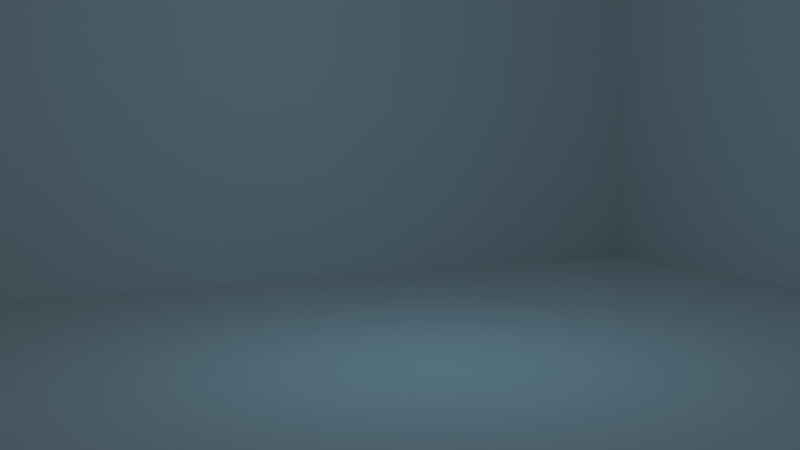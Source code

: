 # Source: templateFile_livingRoom.blend  (saved by Blender 3.1.7; exported with 4.5.12 LTS)
import bpy
from mathutils import Matrix  # noqa: F401  (used for matrix-valued properties, if any)

bpy.ops.wm.read_factory_settings(use_empty=True)
scene = bpy.context.scene
scene.name = 'Scene'

# ---- collections
col_var1 = bpy.data.collections.new('var1'); scene.collection.children.link(col_var1)

# ---- world
world_world = bpy.data.worlds.new('World'); scene.world = world_world
world_world.use_nodes = True; world_world.node_tree.nodes.clear()
_N = world_world.node_tree.nodes; _L = world_world.node_tree.links
n0 = _N.new('ShaderNodeOutputWorld'); n0.name = 'World Output'; n0.location = (300, 300)
n1 = _N.new('ShaderNodeBackground'); n1.name = 'Background'; n1.location = (10, 300)
n1.inputs[0].default_value = (0.05088, 0.05088, 0.05088, 1.0)
_L.new(n1.outputs[0], n0.inputs[0])
n0.is_active_output = True
world_world.color = (0.05088, 0.05088, 0.05088)
world_world.use_sun_shadow = False
world_world.sun_shadow_jitter_overblur = 0.0

# ---- cameras
cam_camera = bpy.data.cameras.new('Camera')

# ---- lights
light_point = bpy.data.lights.new('Point', 'POINT')
light_point.color = (0.262, 0.7056, 1.0)
light_point.transmission_factor = 0.0
light_point.energy = 78.1
light_point.shadow_soft_size = 0.25
light_point.shadow_maximum_resolution = 0.006
light_point.use_absolute_resolution = True

# ---- meshes
me_plane = bpy.data.meshes.new('Plane')
me_plane.from_pydata([(-1.0, -1.0, 0.0), (1.0, -1.0, 0.0), (-1.0, 1.0, 0.0), (1.0, 1.0, 0.0), (-1.0, -1.0, 1.365), (-1.0, 1.0, 1.365), (1.0, 1.0, 1.365)], [], [(0, 1, 3, 2), (2, 3, 6, 5), (0, 2, 5, 4)])
_uv = me_plane.uv_layers.new(name='UVMap')
_uv.uv.foreach_set('vector', [0.0, 0.0, 1.0, 0.0, 1.0, 1.0, 0.0, 1.0, 0.0, 1.0, 1.0, 1.0, 1.0, 1.0, 0.0, 1.0, 0.0, 0.0, 0.0, 1.0, 0.0, 1.0, 0.0, 0.0])
me_plane.use_remesh_fix_poles = True
me_plane.use_remesh_preserve_attributes = False
me_plane.update()

# ---- objects
ob_plane = bpy.data.objects.new('Plane', me_plane)
ob_point = bpy.data.objects.new('Point', light_point)
ob_sofa_placeholder = bpy.data.objects.new('sofa_placeholder', None)
ob_camera = bpy.data.objects.new('Camera', cam_camera)
ob_table_placeholder = bpy.data.objects.new('table_placeholder', None)
ob_lamp_placeholder = bpy.data.objects.new('lamp_placeholder', None)
ob_fireplace_placeholder = bpy.data.objects.new('fireplace_placeholder', None)

# ---- transforms, parenting, visibility, modifiers, constraints
ob_plane.location = (0.0, 0.0, 0.0)
ob_plane.scale = (7.427, 7.427, 7.427)
ob_point.location = (-2.022, 1.626, 3.628)
ob_sofa_placeholder.location = (-5.479, 4.727, 0.0)
ob_camera.location = (6.615, -2.565, 2.346)
ob_camera.rotation_euler = (1.461, 0.01327, 1.148)
ob_table_placeholder.location = (-4.374, 2.193, 0.0)
ob_lamp_placeholder.location = (-2.58, 3.793, 0.0)
ob_fireplace_placeholder.location = (-6.393, 0.1993, 0.0)
ob_fireplace_placeholder.rotation_euler = (0.0, -0.0, 1.571)

# ---- collection membership
scene.collection.objects.link(ob_plane)
scene.collection.objects.link(ob_point)
col_var1.objects.link(ob_sofa_placeholder)
col_var1.objects.link(ob_camera)
col_var1.objects.link(ob_table_placeholder)
col_var1.objects.link(ob_lamp_placeholder)
col_var1.objects.link(ob_fireplace_placeholder)

# ---- scene / render settings (as saved in the file)
scene.camera = ob_camera
scene.frame_start = 1; scene.frame_end = 250; scene.frame_set(1)
scene.render.engine = 'CYCLES'
scene.cycles.use_denoising = False
scene.cycles.samples = 64
scene.cycles.sampling_pattern = 'TABULATED_SOBOL'
scene.cycles.use_light_tree = False
scene.view_settings.view_transform = 'Filmic'
bpy.context.view_layer.update()
